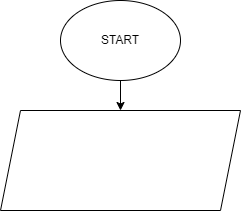

The diagram above was exported from draw.io. Its source (the exported page's mxGraphModel, read from the mxfile embedded in the PNG):
<mxGraphModel dx="798" dy="392" grid="1" gridSize="10" guides="1" tooltips="1" connect="1" arrows="1" fold="1" page="1" pageScale="1" pageWidth="827" pageHeight="1169" math="0" shadow="0">
  <root>
    <mxCell id="0" />
    <mxCell id="1" parent="0" />
    <mxCell id="4" value="" style="edgeStyle=none;html=1;" edge="1" parent="1" source="2" target="3">
      <mxGeometry relative="1" as="geometry" />
    </mxCell>
    <mxCell id="2" value="START" style="ellipse;whiteSpace=wrap;html=1;" vertex="1" parent="1">
      <mxGeometry x="294" y="10" width="120" height="80" as="geometry" />
    </mxCell>
    <mxCell id="3" value="" style="shape=parallelogram;perimeter=parallelogramPerimeter;whiteSpace=wrap;html=1;fixedSize=1;" vertex="1" parent="1">
      <mxGeometry x="234" y="120" width="240" height="100" as="geometry" />
    </mxCell>
  </root>
</mxGraphModel>